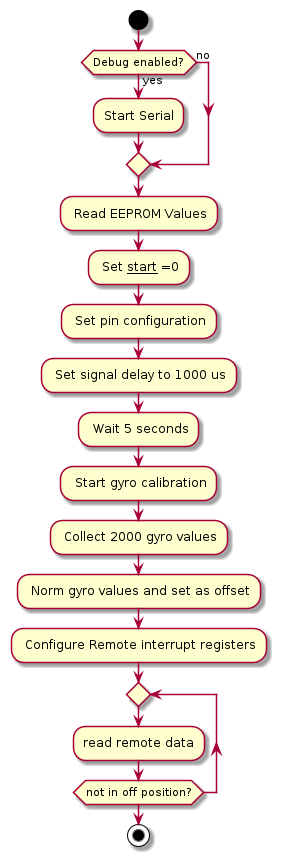

The diagram above was rendered by PlantUML. Its source (embedded in the PNG):
@startuml arduino_uno_flight_controller_simple_setup
start

if (Debug enabled?) then (yes)
  :Start Serial;
else (no)
endif
 : Read EEPROM Values;
 : Set __start__ =0;
 : Set pin configuration;
 : Set signal delay to 1000 us;
 : Wait 5 seconds;
 : Start gyro calibration;
 : Collect 2000 gyro values;
 : Norm gyro values and set as offset;
 : Configure Remote interrupt registers;
 repeat
  :read remote data;
repeat while (not in off position?)


 


stop
@enduml